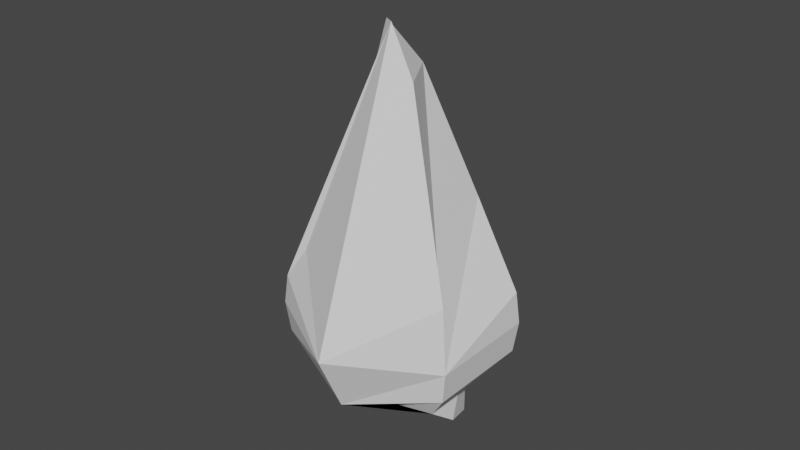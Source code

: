# Source: Crystal_Good_Model.blend  (saved by Blender 3.5.10; exported with 4.5.12 LTS)
import bpy
from mathutils import Matrix  # noqa: F401  (used for matrix-valued properties, if any)

bpy.ops.wm.read_factory_settings(use_empty=True)
scene = bpy.context.scene
scene.name = 'Scene'

# ---- collections
col_collection = bpy.data.collections.new('Collection'); scene.collection.children.link(col_collection)

# ---- world
world_world = bpy.data.worlds.new('World'); scene.world = world_world
world_world.use_nodes = True; world_world.node_tree.nodes.clear()
_N = world_world.node_tree.nodes; _L = world_world.node_tree.links
n0 = _N.new('ShaderNodeOutputWorld'); n0.name = 'World Output'; n0.location = (300, 300)
n1 = _N.new('ShaderNodeBackground'); n1.name = 'Background'; n1.location = (10, 300)
n1.inputs[0].default_value = (0.05088, 0.05088, 0.05088, 1.0)
_L.new(n1.outputs[0], n0.inputs[0])
n0.is_active_output = True
world_world.color = (0.05088, 0.05088, 0.05088)
world_world.use_sun_shadow = False
world_world.sun_shadow_jitter_overblur = 0.0

# ---- meshes
me_cone_001 = bpy.data.meshes.new('Cone.001')
me_cone_001.from_pydata([(0.02358, -0.01362, -0.06), (-0.008591, -0.02222, -0.06), (-0.02993, -0.01728, -0.05096), (0.0, 0.03456, -0.05096), (0.02993, 0.01728, -0.05096), (0.02993, -0.01728, -0.05096), (0.0, -0.02723, -0.06), (-0.02993, -0.01728, -0.05096), (-0.02993, 0.01728, -0.05096), (0.03128, 0.01806, -0.04084), (0.02913, -0.01682, -0.02073), (0.03128, -0.01806, -0.04084), (0.0086, -0.004965, 0.03617), (0.0, -0.03612, -0.04084), (-0.03128, -0.01806, -0.04084), (0.0086, -0.004965, 0.03617), (0.0, 0.00993, 0.03617), (0.0, -0.003748, 0.051), (0.03128, -0.01806, -0.04084), (0.03017, 0.01742, -0.03041), (-0.01757, 0.02349, -0.02073), (-0.03052, 0.01762, -0.03373), (0.0, 0.00993, 0.03617), (-0.003246, -0.001874, 0.051), (0.0, -0.03612, -0.04084), (-0.03026, -0.01747, -0.03125), (-0.003246, -0.001874, 0.051), (0.0, -0.003748, 0.051), (-0.03031, 0.01549, -0.03178), (-0.02536, 0.002695, -0.01029), (-0.02358, 0.01309, -0.02073), (0.0, -0.003748, 0.051), (-0.03026, -0.01747, -0.03125), (-0.02358, -0.01563, -0.02073), (0.0, 0.02661, -0.003864), (-4.075e-10, 0.03584, -0.03857), (-0.01553, 0.02467, -0.02073), (0.03017, 0.01742, -0.03041), (0.01445, 0.01827, -0.003864), (0.03017, 0.01742, -0.03041), (0.0, 0.03456, -0.05096), (-4.075e-10, 0.03584, -0.03857), (0.01281, 0.02873, -0.04084), (-0.03052, 0.01762, -0.03373), (-0.02993, 0.01728, -0.05096), (-0.03128, 0.003275, -0.04084), (0.005826, 0.01504, -0.07304), (0.0, 0.03456, -0.05096), (0.009749, 0.0216, -0.06), (-0.02993, 0.01728, -0.05096), (-0.02358, 0.002359, -0.06), (-0.02358, 0.002359, -0.06), (0.01973, 0.00739, -0.07208), (0.02358, -0.01362, -0.06), (0.009749, 0.0216, -0.06), (0.0299, 0.01726, -0.051), (-0.008591, -0.02222, -0.06), (-0.008591, -0.02222, -0.06), (0.01973, 0.00739, -0.07208), (-0.01233, 0.007116, -0.06), (0.02358, -0.01362, -0.06), (0.02527, -0.005771, -0.06587), (0.02358, -0.01362, -0.06), (-0.008591, -0.02222, -0.06), (0.0, -0.02723, -0.06)], [], [(3, 4, 55, 54, 48, 47), (9, 11, 5, 4), (5, 6, 1, 0), (52, 58, 59, 50, 46), (6, 7, 2, 1), (7, 8, 49, 51, 2), (8, 3, 47, 49), (53, 62, 61, 52, 54), (18, 15, 10), (11, 13, 6, 5), (13, 14, 7, 6), (4, 5, 0, 53, 55), (25, 32, 28, 21, 43, 45, 14), (10, 15, 17, 12), (15, 16, 22, 23, 26, 27, 17), (20, 22, 16, 34, 36), (21, 20, 36, 35, 41, 43), (64, 60, 0, 1), (19, 18, 10, 11, 9), (10, 12, 13, 11), (24, 27, 26, 31, 33), (34, 16, 38), (37, 39, 18, 19), (35, 37, 19, 9, 42, 41), (15, 18, 39, 38, 16), (12, 17, 27, 24), (22, 20, 30, 29, 23), (31, 26, 23, 29), (28, 30, 20, 21), (24, 33, 32, 25), (12, 24, 25, 14, 13), (28, 29, 30), (31, 32, 33), (28, 32, 31, 29), (14, 45, 44, 8, 7), (34, 35, 36), (37, 38, 39), (37, 35, 34, 38), (44, 40, 3, 8), (40, 41, 42), (43, 44, 45), (40, 44, 43, 41), (40, 42, 9, 4, 3), (46, 47, 48), (49, 50, 51), (46, 50, 49, 47), (59, 56, 2, 51, 50), (53, 54, 55), (56, 57, 63, 64, 1, 2), (52, 46, 48, 54), (56, 59, 58, 57), (60, 62, 53, 0), (60, 61, 62), (60, 64, 63, 61), (52, 61, 63, 57, 58)])
_uv = me_cone_001.uv_layers.new(name='UVMap')
_uv.uv.foreach_set('vector', [0.7164, 0.1336, 0.5419, 0.1247, 0.542, 0.1244, 0.6437, 0.07546, 0.6437, 0.07546, 0.7164, 0.1336, 0.5336, 0.605, 0.3555, 0.6071, 0.3632, 0.5593, 0.5336, 0.5573, 0.3372, 0.5705, 0.3372, 0.723, 0.3038, 0.7601, 0.2998, 0.593, 0.1164, 0.8394, 0.1164, 0.8394, 0.1771, 0.6852, 0.1836, 0.6245, 0.1836, 0.7955, 0.6921, 0.499, 0.6921, 0.6566, 0.6921, 0.6566, 0.678, 0.5469, 0.3606, 0.474, 0.5353, 0.4701, 0.5353, 0.4701, 0.4613, 0.5232, 0.3606, 0.474, 0.5336, 0.5232, 0.5336, 0.5232, 0.5336, 0.5232, 0.5336, 0.5232, 0.8594, 0.6915, 0.8594, 0.6915, 0.825, 0.6561, 0.7951, 0.5859, 0.8594, 0.5019, 0.7164, 0.499, 0.7164, 0.8837, 0.6958, 0.5919, 0.5353, 0.8809, 0.6746, 0.9173, 0.678, 1.0, 0.5403, 0.93, 0.1836, 0.4877, 0.3555, 0.4832, 0.3461, 0.5309, 0.1854, 0.5705, 0.5336, 0.5573, 0.3632, 0.5593, 0.3904, 0.5232, 0.3904, 0.5232, 0.5335, 0.5572, 0.3576, 0.3763, 0.3576, 0.3763, 0.5243, 0.375, 0.5353, 0.3842, 0.5353, 0.3842, 0.4634, 0.4202, 0.3555, 0.4226, 0.8872, 0.0, 0.8792, 0.3088, 0.8872, 0.3911, 0.8792, 0.3088, 0.8769, 0.09063, 0.7969, 0.06651, 0.7969, 0.06651, 0.8672, 0.0, 0.8672, 0.0, 0.8792, 0.0062, 0.8792, 0.0062, 0.09852, 0.1569, 0.03263, 0.4571, 0.03263, 0.4571, 0.007336, 0.2398, 0.08669, 0.1559, 0.176, 0.09794, 0.09852, 0.1569, 0.08669, 0.1559, 0.0, 0.05851, 0.0, 0.05851, 0.176, 0.09794, 0.7594, 0.8196, 0.7951, 0.6866, 0.7951, 0.6866, 0.7951, 0.8551, 0.5292, 0.6575, 0.3555, 0.6071, 0.3593, 0.7081, 0.3555, 0.6071, 0.5336, 0.605, 0.5518, 0.7822, 0.678, 0.499, 0.6746, 0.9173, 0.5353, 0.8809, 0.1836, 0.4877, 0.2442, 0.0004674, 0.2621, 0.0, 0.2442, 0.0004674, 0.3262, 0.3779, 0.6847, 0.3405, 0.6331, 0.499, 0.6004, 0.3362, 0.5336, 0.5232, 0.5336, 0.5232, 0.5336, 0.5232, 0.5336, 0.5232, 0.7164, 0.194, 0.5359, 0.2215, 0.5359, 0.2215, 0.5353, 0.1745, 0.643, 0.18, 0.7164, 0.194, 0.8769, 0.09063, 0.8792, 0.5019, 0.7164, 0.423, 0.7266, 0.2725, 0.7969, 0.06651, 0.1955, 0.06956, 0.2442, 0.0004674, 0.2442, 0.0004674, 0.1836, 0.4877, 0.03263, 0.4571, 0.09852, 0.1569, 0.1527, 0.1693, 0.1836, 0.2337, 0.07128, 0.5444, 0.2442, 0.0004674, 0.2621, 0.0, 0.2621, 0.0, 0.3555, 0.3058, 0.18, 0.1104, 0.1527, 0.1693, 0.09852, 0.1569, 0.176, 0.09794, 0.1836, 0.4877, 0.3262, 0.3779, 0.3542, 0.4352, 0.3542, 0.4352, 0.1955, 0.06956, 0.1836, 0.4877, 0.3542, 0.4352, 0.3555, 0.4832, 0.1836, 0.4877, 0.18, 0.1104, 0.1836, 0.2337, 0.1527, 0.1693, 0.2442, 0.0004674, 0.3542, 0.4352, 0.3262, 0.3779, 0.5243, 0.375, 0.3576, 0.3763, 0.4219, 0.0, 0.458, 0.2755, 0.3555, 0.4226, 0.4634, 0.4202, 0.5353, 0.4701, 0.5353, 0.4701, 0.3606, 0.474, 0.007336, 0.2398, 0.0, 0.05851, 0.08669, 0.1559, 0.5336, 0.5232, 0.5336, 0.5232, 0.5336, 0.5232, 0.5359, 0.2215, 0.7164, 0.194, 0.6847, 0.3405, 0.6004, 0.3362, 0.5336, 0.5232, 0.5336, 0.5232, 0.5336, 0.5232, 0.5336, 0.5232, 0.7164, 0.1336, 0.7164, 0.194, 0.643, 0.18, 0.5353, 0.3842, 0.5353, 0.4701, 0.4634, 0.4202, 0.01017, 0.0, 0.1836, 0.01482, 0.176, 0.09794, 0.0, 0.05851, 0.7164, 0.1336, 0.643, 0.18, 0.5353, 0.1745, 0.5419, 0.1247, 0.7164, 0.1336, 0.6481, 0.0, 0.7164, 0.1336, 0.6437, 0.07546, 0.5336, 0.5232, 0.5336, 0.5232, 0.5336, 0.5232, 0.2998, 0.7172, 0.1836, 0.7172, 0.184, 0.6261, 0.261, 0.5705, 0.1771, 0.6852, 0.04248, 0.6366, 0.1036, 0.5444, 0.1836, 0.6245, 0.1836, 0.6245, 0.7951, 0.5019, 0.7951, 0.6866, 0.7164, 0.6156, 0.5336, 0.5232, 0.5336, 0.5232, 0.5336, 0.5232, 0.5336, 0.5232, 0.5336, 0.5232, 0.5336, 0.5232, 0.5677, 0.001025, 0.6481, 0.0, 0.6437, 0.07546, 0.6437, 0.07546, 0.04248, 0.6366, 0.1771, 0.6852, 0.1164, 0.8394, 0.04248, 0.6366, 0.5336, 0.5232, 0.5336, 0.5232, 0.5336, 0.5232, 0.5336, 0.5232, 0.5336, 0.5232, 0.5336, 0.5232, 0.5336, 0.5232, 0.002392, 0.7989, 0.0004754, 0.6637, 0.04248, 0.6366, 0.03916, 0.8292, 0.1164, 0.8394, 0.03916, 0.8292, 0.04248, 0.6366, 0.04248, 0.6366, 0.1164, 0.8394])
me_cone_001.update()

# ---- objects
ob_cone = bpy.data.objects.new('Cone', me_cone_001)

# ---- transforms, parenting, visibility, modifiers, constraints
ob_cone.location = (0.0, 0.0, 0.0)

# ---- collection membership
col_collection.objects.link(ob_cone)

# ---- scene / render settings (as saved in the file)
scene.frame_start = 1; scene.frame_end = 250; scene.frame_set(92)
scene.render.engine = 'BLENDER_EEVEE_NEXT'
scene.cycles.sampling_pattern = 'TABULATED_SOBOL'
scene.view_settings.view_transform = 'Filmic'
bpy.context.view_layer.update()

# ---- added for rendering (the .blend has no active camera and no usable light): camera, sun
cam_auto = bpy.data.cameras.new('AutoCamera')
cam_auto.lens = 50.0
cam_auto.sensor_width = 36.0
cam_auto.clip_end = 1000.0
ob_auto_camera = bpy.data.objects.new('AutoCamera', cam_auto)
scene.collection.objects.link(ob_auto_camera)
ob_auto_camera.location = (0.185045, -0.222194, 0.137018)
ob_auto_camera.rotation_euler = (1.09748, -7.21219e-08, 0.694738)
scene.camera = ob_auto_camera
light_auto_sun = bpy.data.lights.new('AutoSun', 'SUN')
light_auto_sun.energy = 3.0
light_auto_sun.angle = 0.0523599
ob_auto_sun = bpy.data.objects.new('AutoSun', light_auto_sun)
scene.collection.objects.link(ob_auto_sun)
ob_auto_sun.rotation_euler = (0.872665, 0.174533, 0.523599)
bpy.context.view_layer.update()
